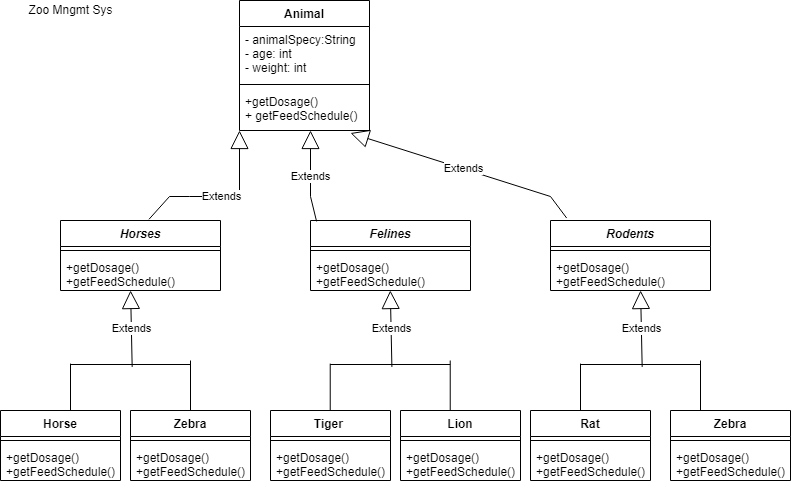

The diagram above was exported from draw.io. Its source (the exported page's mxGraphModel, read from the mxfile embedded in the PNG):
<mxGraphModel dx="1422" dy="762" grid="1" gridSize="10" guides="1" tooltips="1" connect="1" arrows="1" fold="1" page="1" pageScale="1" pageWidth="850" pageHeight="1100" math="0" shadow="0">
  <root>
    <mxCell id="0" />
    <mxCell id="1" parent="0" />
    <mxCell id="DpNPp84-Sie4ekqWCYw7-1" value="Zoo Mngmt Sys" style="text;html=1;align=center;verticalAlign=middle;resizable=0;points=[];autosize=1;strokeColor=none;fillColor=none;" parent="1" vertex="1">
      <mxGeometry x="30" y="50" width="100" height="20" as="geometry" />
    </mxCell>
    <mxCell id="DpNPp84-Sie4ekqWCYw7-4" value="Animal" style="swimlane;fontStyle=1;align=center;verticalAlign=top;childLayout=stackLayout;horizontal=1;startSize=26;horizontalStack=0;resizeParent=1;resizeParentMax=0;resizeLast=0;collapsible=1;marginBottom=0;" parent="1" vertex="1">
      <mxGeometry x="249" y="50" width="130" height="130" as="geometry" />
    </mxCell>
    <mxCell id="DpNPp84-Sie4ekqWCYw7-5" value="- animalSpecy:String&#10;- age: int&#10;- weight: int" style="text;strokeColor=none;fillColor=none;align=left;verticalAlign=top;spacingLeft=4;spacingRight=4;overflow=hidden;rotatable=0;points=[[0,0.5],[1,0.5]];portConstraint=eastwest;" parent="DpNPp84-Sie4ekqWCYw7-4" vertex="1">
      <mxGeometry y="26" width="130" height="54" as="geometry" />
    </mxCell>
    <mxCell id="DpNPp84-Sie4ekqWCYw7-6" value="" style="line;strokeWidth=1;fillColor=none;align=left;verticalAlign=middle;spacingTop=-1;spacingLeft=3;spacingRight=3;rotatable=0;labelPosition=right;points=[];portConstraint=eastwest;" parent="DpNPp84-Sie4ekqWCYw7-4" vertex="1">
      <mxGeometry y="80" width="130" height="8" as="geometry" />
    </mxCell>
    <mxCell id="DpNPp84-Sie4ekqWCYw7-7" value="+getDosage()&#10;+ getFeedSchedule()" style="text;strokeColor=none;fillColor=none;align=left;verticalAlign=top;spacingLeft=4;spacingRight=4;overflow=hidden;rotatable=0;points=[[0,0.5],[1,0.5]];portConstraint=eastwest;" parent="DpNPp84-Sie4ekqWCYw7-4" vertex="1">
      <mxGeometry y="88" width="130" height="42" as="geometry" />
    </mxCell>
    <mxCell id="DpNPp84-Sie4ekqWCYw7-8" value="Extends" style="endArrow=block;endSize=16;endFill=0;html=1;rounded=0;exitX=0.553;exitY=-0.017;exitDx=0;exitDy=0;exitPerimeter=0;" parent="1" source="DpNPp84-Sie4ekqWCYw7-10" edge="1">
      <mxGeometry width="160" relative="1" as="geometry">
        <mxPoint x="179" y="306" as="sourcePoint" />
        <mxPoint x="249" y="179.9999999999999" as="targetPoint" />
        <Array as="points">
          <mxPoint x="179" y="246" />
          <mxPoint x="199" y="246" />
          <mxPoint x="249" y="246" />
        </Array>
      </mxGeometry>
    </mxCell>
    <mxCell id="DpNPp84-Sie4ekqWCYw7-10" value="Horses" style="swimlane;fontStyle=3;align=center;verticalAlign=top;childLayout=stackLayout;horizontal=1;startSize=26;horizontalStack=0;resizeParent=1;resizeParentMax=0;resizeLast=0;collapsible=1;marginBottom=0;" parent="1" vertex="1">
      <mxGeometry x="70" y="270" width="160" height="70" as="geometry" />
    </mxCell>
    <mxCell id="DpNPp84-Sie4ekqWCYw7-12" value="" style="line;strokeWidth=1;fillColor=none;align=left;verticalAlign=middle;spacingTop=-1;spacingLeft=3;spacingRight=3;rotatable=0;labelPosition=right;points=[];portConstraint=eastwest;" parent="DpNPp84-Sie4ekqWCYw7-10" vertex="1">
      <mxGeometry y="26" width="160" height="8" as="geometry" />
    </mxCell>
    <mxCell id="DpNPp84-Sie4ekqWCYw7-13" value="+getDosage()&#10;+getFeedSchedule()" style="text;strokeColor=none;fillColor=none;align=left;verticalAlign=top;spacingLeft=4;spacingRight=4;overflow=hidden;rotatable=0;points=[[0,0.5],[1,0.5]];portConstraint=eastwest;" parent="DpNPp84-Sie4ekqWCYw7-10" vertex="1">
      <mxGeometry y="34" width="160" height="36" as="geometry" />
    </mxCell>
    <mxCell id="DpNPp84-Sie4ekqWCYw7-14" value="Felines" style="swimlane;fontStyle=3;align=center;verticalAlign=top;childLayout=stackLayout;horizontal=1;startSize=26;horizontalStack=0;resizeParent=1;resizeParentMax=0;resizeLast=0;collapsible=1;marginBottom=0;" parent="1" vertex="1">
      <mxGeometry x="320" y="270" width="160" height="70" as="geometry" />
    </mxCell>
    <mxCell id="DpNPp84-Sie4ekqWCYw7-15" value="" style="line;strokeWidth=1;fillColor=none;align=left;verticalAlign=middle;spacingTop=-1;spacingLeft=3;spacingRight=3;rotatable=0;labelPosition=right;points=[];portConstraint=eastwest;" parent="DpNPp84-Sie4ekqWCYw7-14" vertex="1">
      <mxGeometry y="26" width="160" height="8" as="geometry" />
    </mxCell>
    <mxCell id="DpNPp84-Sie4ekqWCYw7-16" value="+getDosage()&#10;+getFeedSchedule()" style="text;strokeColor=none;fillColor=none;align=left;verticalAlign=top;spacingLeft=4;spacingRight=4;overflow=hidden;rotatable=0;points=[[0,0.5],[1,0.5]];portConstraint=eastwest;" parent="DpNPp84-Sie4ekqWCYw7-14" vertex="1">
      <mxGeometry y="34" width="160" height="36" as="geometry" />
    </mxCell>
    <mxCell id="DpNPp84-Sie4ekqWCYw7-17" value="Rodents" style="swimlane;fontStyle=3;align=center;verticalAlign=top;childLayout=stackLayout;horizontal=1;startSize=26;horizontalStack=0;resizeParent=1;resizeParentMax=0;resizeLast=0;collapsible=1;marginBottom=0;" parent="1" vertex="1">
      <mxGeometry x="560" y="270" width="160" height="70" as="geometry" />
    </mxCell>
    <mxCell id="DpNPp84-Sie4ekqWCYw7-18" value="" style="line;strokeWidth=1;fillColor=none;align=left;verticalAlign=middle;spacingTop=-1;spacingLeft=3;spacingRight=3;rotatable=0;labelPosition=right;points=[];portConstraint=eastwest;" parent="DpNPp84-Sie4ekqWCYw7-17" vertex="1">
      <mxGeometry y="26" width="160" height="8" as="geometry" />
    </mxCell>
    <mxCell id="DpNPp84-Sie4ekqWCYw7-19" value="+getDosage()&#10;+getFeedSchedule()" style="text;strokeColor=none;fillColor=none;align=left;verticalAlign=top;spacingLeft=4;spacingRight=4;overflow=hidden;rotatable=0;points=[[0,0.5],[1,0.5]];portConstraint=eastwest;" parent="DpNPp84-Sie4ekqWCYw7-17" vertex="1">
      <mxGeometry y="34" width="160" height="36" as="geometry" />
    </mxCell>
    <mxCell id="DpNPp84-Sie4ekqWCYw7-20" value="Extends" style="endArrow=block;endSize=16;endFill=0;html=1;rounded=0;exitX=0.038;exitY=0.013;exitDx=0;exitDy=0;exitPerimeter=0;" parent="1" source="DpNPp84-Sie4ekqWCYw7-14" edge="1">
      <mxGeometry width="160" relative="1" as="geometry">
        <mxPoint x="229.48000000000002" y="268.81000000000006" as="sourcePoint" />
        <mxPoint x="320" y="179.9999999999999" as="targetPoint" />
        <Array as="points">
          <mxPoint x="320" y="246" />
        </Array>
      </mxGeometry>
    </mxCell>
    <mxCell id="DpNPp84-Sie4ekqWCYw7-21" value="Extends" style="endArrow=block;endSize=16;endFill=0;html=1;rounded=0;exitX=0.101;exitY=-0.035;exitDx=0;exitDy=0;exitPerimeter=0;entryX=0.854;entryY=1.061;entryDx=0;entryDy=0;entryPerimeter=0;" parent="1" source="DpNPp84-Sie4ekqWCYw7-17" target="DpNPp84-Sie4ekqWCYw7-7" edge="1">
      <mxGeometry width="160" relative="1" as="geometry">
        <mxPoint x="566.0799999999999" y="270.90999999999997" as="sourcePoint" />
        <mxPoint x="560" y="179.9999999999999" as="targetPoint" />
        <Array as="points">
          <mxPoint x="560" y="246" />
        </Array>
      </mxGeometry>
    </mxCell>
    <mxCell id="DpNPp84-Sie4ekqWCYw7-22" value="Extends" style="endArrow=block;endSize=16;endFill=0;html=1;rounded=0;entryX=0.438;entryY=1;entryDx=0;entryDy=0;entryPerimeter=0;exitX=0.514;exitY=0.806;exitDx=0;exitDy=0;exitPerimeter=0;" parent="1" source="DpNPp84-Sie4ekqWCYw7-23" target="DpNPp84-Sie4ekqWCYw7-13" edge="1">
      <mxGeometry width="160" relative="1" as="geometry">
        <mxPoint x="140" y="410" as="sourcePoint" />
        <mxPoint x="180" y="390" as="targetPoint" />
      </mxGeometry>
    </mxCell>
    <mxCell id="DpNPp84-Sie4ekqWCYw7-23" value="" style="line;strokeWidth=1;fillColor=none;align=left;verticalAlign=middle;spacingTop=-1;spacingLeft=3;spacingRight=3;rotatable=0;labelPosition=right;points=[];portConstraint=eastwest;" parent="1" vertex="1">
      <mxGeometry x="80" y="410" width="120" height="8" as="geometry" />
    </mxCell>
    <mxCell id="DpNPp84-Sie4ekqWCYw7-25" value="" style="endArrow=none;html=1;rounded=0;entryX=0;entryY=0.389;entryDx=0;entryDy=0;entryPerimeter=0;" parent="1" target="DpNPp84-Sie4ekqWCYw7-23" edge="1">
      <mxGeometry width="50" height="50" relative="1" as="geometry">
        <mxPoint x="80" y="460" as="sourcePoint" />
        <mxPoint x="80" y="418" as="targetPoint" />
      </mxGeometry>
    </mxCell>
    <mxCell id="DpNPp84-Sie4ekqWCYw7-26" value="" style="endArrow=none;html=1;rounded=0;entryX=1;entryY=0;entryDx=0;entryDy=0;entryPerimeter=0;" parent="1" target="DpNPp84-Sie4ekqWCYw7-23" edge="1">
      <mxGeometry width="50" height="50" relative="1" as="geometry">
        <mxPoint x="200" y="460" as="sourcePoint" />
        <mxPoint x="200" y="420" as="targetPoint" />
      </mxGeometry>
    </mxCell>
    <mxCell id="DpNPp84-Sie4ekqWCYw7-27" value="Horse" style="swimlane;fontStyle=1;align=center;verticalAlign=top;childLayout=stackLayout;horizontal=1;startSize=26;horizontalStack=0;resizeParent=1;resizeParentMax=0;resizeLast=0;collapsible=1;marginBottom=0;" parent="1" vertex="1">
      <mxGeometry x="10" y="460" width="120" height="70" as="geometry" />
    </mxCell>
    <mxCell id="DpNPp84-Sie4ekqWCYw7-28" value="" style="line;strokeWidth=1;fillColor=none;align=left;verticalAlign=middle;spacingTop=-1;spacingLeft=3;spacingRight=3;rotatable=0;labelPosition=right;points=[];portConstraint=eastwest;" parent="DpNPp84-Sie4ekqWCYw7-27" vertex="1">
      <mxGeometry y="26" width="120" height="8" as="geometry" />
    </mxCell>
    <mxCell id="DpNPp84-Sie4ekqWCYw7-29" value="+getDosage()&#10;+getFeedSchedule()" style="text;strokeColor=none;fillColor=none;align=left;verticalAlign=top;spacingLeft=4;spacingRight=4;overflow=hidden;rotatable=0;points=[[0,0.5],[1,0.5]];portConstraint=eastwest;" parent="DpNPp84-Sie4ekqWCYw7-27" vertex="1">
      <mxGeometry y="34" width="120" height="36" as="geometry" />
    </mxCell>
    <mxCell id="DpNPp84-Sie4ekqWCYw7-30" value="Zebra" style="swimlane;fontStyle=1;align=center;verticalAlign=top;childLayout=stackLayout;horizontal=1;startSize=26;horizontalStack=0;resizeParent=1;resizeParentMax=0;resizeLast=0;collapsible=1;marginBottom=0;" parent="1" vertex="1">
      <mxGeometry x="140" y="460" width="120" height="70" as="geometry" />
    </mxCell>
    <mxCell id="DpNPp84-Sie4ekqWCYw7-31" value="" style="line;strokeWidth=1;fillColor=none;align=left;verticalAlign=middle;spacingTop=-1;spacingLeft=3;spacingRight=3;rotatable=0;labelPosition=right;points=[];portConstraint=eastwest;" parent="DpNPp84-Sie4ekqWCYw7-30" vertex="1">
      <mxGeometry y="26" width="120" height="8" as="geometry" />
    </mxCell>
    <mxCell id="DpNPp84-Sie4ekqWCYw7-32" value="+getDosage()&#10;+getFeedSchedule()" style="text;strokeColor=none;fillColor=none;align=left;verticalAlign=top;spacingLeft=4;spacingRight=4;overflow=hidden;rotatable=0;points=[[0,0.5],[1,0.5]];portConstraint=eastwest;" parent="DpNPp84-Sie4ekqWCYw7-30" vertex="1">
      <mxGeometry y="34" width="120" height="36" as="geometry" />
    </mxCell>
    <mxCell id="DpNPp84-Sie4ekqWCYw7-41" value="Extends" style="endArrow=block;endSize=16;endFill=0;html=1;rounded=0;entryX=0.438;entryY=1;entryDx=0;entryDy=0;entryPerimeter=0;exitX=0.514;exitY=0.806;exitDx=0;exitDy=0;exitPerimeter=0;" parent="1" source="DpNPp84-Sie4ekqWCYw7-42" edge="1">
      <mxGeometry width="160" relative="1" as="geometry">
        <mxPoint x="399.72" y="410" as="sourcePoint" />
        <mxPoint x="399.79999999999995" y="340" as="targetPoint" />
      </mxGeometry>
    </mxCell>
    <mxCell id="DpNPp84-Sie4ekqWCYw7-42" value="" style="line;strokeWidth=1;fillColor=none;align=left;verticalAlign=middle;spacingTop=-1;spacingLeft=3;spacingRight=3;rotatable=0;labelPosition=right;points=[];portConstraint=eastwest;" parent="1" vertex="1">
      <mxGeometry x="339.72" y="410" width="120" height="8" as="geometry" />
    </mxCell>
    <mxCell id="DpNPp84-Sie4ekqWCYw7-43" value="" style="endArrow=none;html=1;rounded=0;entryX=0;entryY=0.389;entryDx=0;entryDy=0;entryPerimeter=0;" parent="1" target="DpNPp84-Sie4ekqWCYw7-42" edge="1">
      <mxGeometry width="50" height="50" relative="1" as="geometry">
        <mxPoint x="339.72" y="460" as="sourcePoint" />
        <mxPoint x="339.72" y="418" as="targetPoint" />
      </mxGeometry>
    </mxCell>
    <mxCell id="DpNPp84-Sie4ekqWCYw7-44" value="" style="endArrow=none;html=1;rounded=0;entryX=1;entryY=0;entryDx=0;entryDy=0;entryPerimeter=0;" parent="1" target="DpNPp84-Sie4ekqWCYw7-42" edge="1">
      <mxGeometry width="50" height="50" relative="1" as="geometry">
        <mxPoint x="459.72" y="460" as="sourcePoint" />
        <mxPoint x="459.72" y="420" as="targetPoint" />
      </mxGeometry>
    </mxCell>
    <mxCell id="DpNPp84-Sie4ekqWCYw7-45" value="Extends" style="endArrow=block;endSize=16;endFill=0;html=1;rounded=0;entryX=0.438;entryY=1;entryDx=0;entryDy=0;entryPerimeter=0;exitX=0.514;exitY=0.806;exitDx=0;exitDy=0;exitPerimeter=0;" parent="1" source="DpNPp84-Sie4ekqWCYw7-46" edge="1">
      <mxGeometry width="160" relative="1" as="geometry">
        <mxPoint x="650" y="410" as="sourcePoint" />
        <mxPoint x="650.0799999999999" y="340" as="targetPoint" />
      </mxGeometry>
    </mxCell>
    <mxCell id="DpNPp84-Sie4ekqWCYw7-46" value="" style="line;strokeWidth=1;fillColor=none;align=left;verticalAlign=middle;spacingTop=-1;spacingLeft=3;spacingRight=3;rotatable=0;labelPosition=right;points=[];portConstraint=eastwest;" parent="1" vertex="1">
      <mxGeometry x="590" y="410" width="120" height="8" as="geometry" />
    </mxCell>
    <mxCell id="DpNPp84-Sie4ekqWCYw7-47" value="" style="endArrow=none;html=1;rounded=0;entryX=0;entryY=0.389;entryDx=0;entryDy=0;entryPerimeter=0;" parent="1" target="DpNPp84-Sie4ekqWCYw7-46" edge="1">
      <mxGeometry width="50" height="50" relative="1" as="geometry">
        <mxPoint x="590" y="460" as="sourcePoint" />
        <mxPoint x="590" y="418" as="targetPoint" />
      </mxGeometry>
    </mxCell>
    <mxCell id="DpNPp84-Sie4ekqWCYw7-48" value="" style="endArrow=none;html=1;rounded=0;entryX=1;entryY=0;entryDx=0;entryDy=0;entryPerimeter=0;" parent="1" target="DpNPp84-Sie4ekqWCYw7-46" edge="1">
      <mxGeometry width="50" height="50" relative="1" as="geometry">
        <mxPoint x="710" y="460" as="sourcePoint" />
        <mxPoint x="710" y="420" as="targetPoint" />
      </mxGeometry>
    </mxCell>
    <mxCell id="DpNPp84-Sie4ekqWCYw7-49" value="Tiger " style="swimlane;fontStyle=1;align=center;verticalAlign=top;childLayout=stackLayout;horizontal=1;startSize=26;horizontalStack=0;resizeParent=1;resizeParentMax=0;resizeLast=0;collapsible=1;marginBottom=0;" parent="1" vertex="1">
      <mxGeometry x="280" y="460" width="120" height="70" as="geometry" />
    </mxCell>
    <mxCell id="DpNPp84-Sie4ekqWCYw7-50" value="" style="line;strokeWidth=1;fillColor=none;align=left;verticalAlign=middle;spacingTop=-1;spacingLeft=3;spacingRight=3;rotatable=0;labelPosition=right;points=[];portConstraint=eastwest;" parent="DpNPp84-Sie4ekqWCYw7-49" vertex="1">
      <mxGeometry y="26" width="120" height="8" as="geometry" />
    </mxCell>
    <mxCell id="DpNPp84-Sie4ekqWCYw7-51" value="+getDosage()&#10;+getFeedSchedule()" style="text;strokeColor=none;fillColor=none;align=left;verticalAlign=top;spacingLeft=4;spacingRight=4;overflow=hidden;rotatable=0;points=[[0,0.5],[1,0.5]];portConstraint=eastwest;" parent="DpNPp84-Sie4ekqWCYw7-49" vertex="1">
      <mxGeometry y="34" width="120" height="36" as="geometry" />
    </mxCell>
    <mxCell id="DpNPp84-Sie4ekqWCYw7-52" value="Lion" style="swimlane;fontStyle=1;align=center;verticalAlign=top;childLayout=stackLayout;horizontal=1;startSize=26;horizontalStack=0;resizeParent=1;resizeParentMax=0;resizeLast=0;collapsible=1;marginBottom=0;" parent="1" vertex="1">
      <mxGeometry x="410" y="460" width="120" height="70" as="geometry" />
    </mxCell>
    <mxCell id="DpNPp84-Sie4ekqWCYw7-53" value="" style="line;strokeWidth=1;fillColor=none;align=left;verticalAlign=middle;spacingTop=-1;spacingLeft=3;spacingRight=3;rotatable=0;labelPosition=right;points=[];portConstraint=eastwest;" parent="DpNPp84-Sie4ekqWCYw7-52" vertex="1">
      <mxGeometry y="26" width="120" height="8" as="geometry" />
    </mxCell>
    <mxCell id="DpNPp84-Sie4ekqWCYw7-54" value="+getDosage()&#10;+getFeedSchedule()" style="text;strokeColor=none;fillColor=none;align=left;verticalAlign=top;spacingLeft=4;spacingRight=4;overflow=hidden;rotatable=0;points=[[0,0.5],[1,0.5]];portConstraint=eastwest;" parent="DpNPp84-Sie4ekqWCYw7-52" vertex="1">
      <mxGeometry y="34" width="120" height="36" as="geometry" />
    </mxCell>
    <mxCell id="DpNPp84-Sie4ekqWCYw7-55" value="Rat" style="swimlane;fontStyle=1;align=center;verticalAlign=top;childLayout=stackLayout;horizontal=1;startSize=26;horizontalStack=0;resizeParent=1;resizeParentMax=0;resizeLast=0;collapsible=1;marginBottom=0;" parent="1" vertex="1">
      <mxGeometry x="540" y="460" width="120" height="70" as="geometry" />
    </mxCell>
    <mxCell id="DpNPp84-Sie4ekqWCYw7-56" value="" style="line;strokeWidth=1;fillColor=none;align=left;verticalAlign=middle;spacingTop=-1;spacingLeft=3;spacingRight=3;rotatable=0;labelPosition=right;points=[];portConstraint=eastwest;" parent="DpNPp84-Sie4ekqWCYw7-55" vertex="1">
      <mxGeometry y="26" width="120" height="8" as="geometry" />
    </mxCell>
    <mxCell id="DpNPp84-Sie4ekqWCYw7-57" value="+getDosage()&#10;+getFeedSchedule()" style="text;strokeColor=none;fillColor=none;align=left;verticalAlign=top;spacingLeft=4;spacingRight=4;overflow=hidden;rotatable=0;points=[[0,0.5],[1,0.5]];portConstraint=eastwest;" parent="DpNPp84-Sie4ekqWCYw7-55" vertex="1">
      <mxGeometry y="34" width="120" height="36" as="geometry" />
    </mxCell>
    <mxCell id="DpNPp84-Sie4ekqWCYw7-58" value="Zebra" style="swimlane;fontStyle=1;align=center;verticalAlign=top;childLayout=stackLayout;horizontal=1;startSize=26;horizontalStack=0;resizeParent=1;resizeParentMax=0;resizeLast=0;collapsible=1;marginBottom=0;" parent="1" vertex="1">
      <mxGeometry x="680" y="460" width="120" height="70" as="geometry" />
    </mxCell>
    <mxCell id="DpNPp84-Sie4ekqWCYw7-59" value="" style="line;strokeWidth=1;fillColor=none;align=left;verticalAlign=middle;spacingTop=-1;spacingLeft=3;spacingRight=3;rotatable=0;labelPosition=right;points=[];portConstraint=eastwest;" parent="DpNPp84-Sie4ekqWCYw7-58" vertex="1">
      <mxGeometry y="26" width="120" height="8" as="geometry" />
    </mxCell>
    <mxCell id="DpNPp84-Sie4ekqWCYw7-60" value="+getDosage()&#10;+getFeedSchedule()" style="text;strokeColor=none;fillColor=none;align=left;verticalAlign=top;spacingLeft=4;spacingRight=4;overflow=hidden;rotatable=0;points=[[0,0.5],[1,0.5]];portConstraint=eastwest;" parent="DpNPp84-Sie4ekqWCYw7-58" vertex="1">
      <mxGeometry y="34" width="120" height="36" as="geometry" />
    </mxCell>
  </root>
</mxGraphModel>